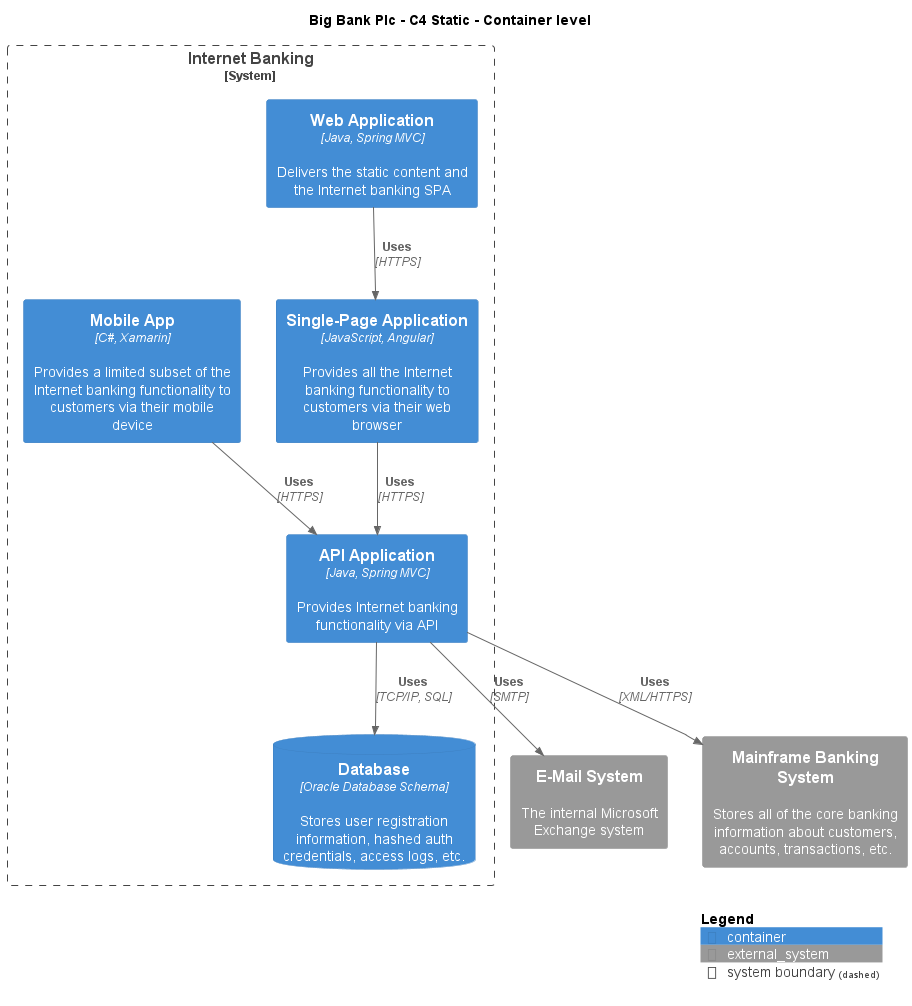

The diagram above was rendered by PlantUML. Its source (embedded in the PNG):
@startuml
!include ..\..\.c4s\C4_Container.puml

AddElementTag("c4interflow:lifecycle:new", $bgColor=green, $fontColor=#ffffff, $borderColor=green, $shadowing="False")
AddElementTag("c4interflow:lifecycle:changed", $bgColor=orange, $fontColor=#ffffff, $borderColor=orange, $shadowing="False")
AddElementTag("c4interflow:lifecycle:removed", $bgColor=red, $fontColor=#ffffff, $borderColor=red, $shadowing="False")

AddRelTag("c4interflow:lifecycle:new", $textColor=green, $lineColor=green)
AddRelTag("c4interflow:lifecycle:changed", $textColor=orange, $lineColor=orange)
AddRelTag("c4interflow:lifecycle:removed", $textColor=red, $lineColor=red)

SHOW_PERSON_PORTRAIT()
LAYOUT_TOP_DOWN()

skinparam linetype polyline

title Big Bank Plc - C4 Static - Container level


System_Boundary(BigBankPlc.SoftwareSystems.InternetBanking, "Internet Banking") {
    Container(BigBankPlc.SoftwareSystems.InternetBanking.Containers.WebApplication, "Web Application", "Java, Spring MVC", "Delivers the static content and the Internet banking SPA")
    Container(BigBankPlc.SoftwareSystems.InternetBanking.Containers.SinglePageApp, "Single-Page Application", "JavaScript, Angular", "Provides all the Internet banking functionality to customers via their web browser")
    Container(BigBankPlc.SoftwareSystems.InternetBanking.Containers.APIApplication, "API Application", "Java, Spring MVC", "Provides Internet banking functionality via API")
    ContainerDb(BigBankPlc.SoftwareSystems.InternetBanking.Containers.Database, "Database", "Oracle Database Schema", "Stores user registration information, hashed auth credentials, access logs, etc.")
    Container(BigBankPlc.SoftwareSystems.InternetBanking.Containers.MobileApp, "Mobile App", "C#, Xamarin", "Provides a limited subset of the Internet banking functionality to customers via their mobile device")
}
System_Ext(BigBankPlc.SoftwareSystems.EMailSystem, "E-Mail System", "The internal Microsoft Exchange system")
System_Ext(BigBankPlc.SoftwareSystems.MainframeBankingSystem, "Mainframe Banking System", "Stores all of the core banking information about customers, accounts, transactions, etc.")

Rel(BigBankPlc.SoftwareSystems.InternetBanking.Containers.WebApplication, BigBankPlc.SoftwareSystems.InternetBanking.Containers.SinglePageApp, "Uses", "HTTPS", $tags="protocol:https")
Rel(BigBankPlc.SoftwareSystems.InternetBanking.Containers.SinglePageApp, BigBankPlc.SoftwareSystems.InternetBanking.Containers.APIApplication, "Uses", "HTTPS", $tags="protocol:https")
Rel(BigBankPlc.SoftwareSystems.InternetBanking.Containers.APIApplication, BigBankPlc.SoftwareSystems.InternetBanking.Containers.Database, "Uses", "TCP/IP, SQL", $tags="protocol:tcp/ip, sql")
Rel(BigBankPlc.SoftwareSystems.InternetBanking.Containers.APIApplication, BigBankPlc.SoftwareSystems.EMailSystem, "Uses", "SMTP", $tags="protocol:smtp")
Rel(BigBankPlc.SoftwareSystems.InternetBanking.Containers.APIApplication, BigBankPlc.SoftwareSystems.MainframeBankingSystem, "Uses", "XML/HTTPS", $tags="protocol:xml/https")
Rel(BigBankPlc.SoftwareSystems.InternetBanking.Containers.MobileApp, BigBankPlc.SoftwareSystems.InternetBanking.Containers.APIApplication, "Uses", "HTTPS", $tags="protocol:https")


SHOW_LEGEND()
@enduml